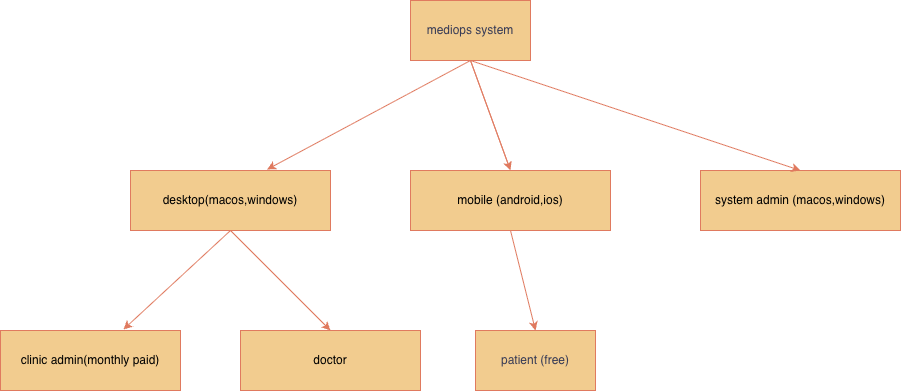

The diagram above was exported from draw.io. Its source (the exported page's mxGraphModel, read from the mxfile embedded in the PNG):
<mxGraphModel dx="1859" dy="1953" grid="1" gridSize="10" guides="1" tooltips="1" connect="1" arrows="1" fold="1" page="1" pageScale="1" pageWidth="850" pageHeight="1100" math="0" shadow="0">
  <root>
    <mxCell id="0" />
    <mxCell id="1" parent="0" />
    <mxCell id="gTmzFkzcJ541q1lRl04d-1" parent="1" style="rounded=0;whiteSpace=wrap;html=1;labelBackgroundColor=none;fillColor=#F2CC8F;strokeColor=#E07A5F;fontColor=#393C56;" value="mediops system" vertex="1">
      <mxGeometry height="60" width="120" x="240" y="-140" as="geometry" />
    </mxCell>
    <mxCell id="gTmzFkzcJ541q1lRl04d-2" parent="1" style="rounded=0;whiteSpace=wrap;html=1;labelBackgroundColor=none;fillColor=#F2CC8F;strokeColor=#E07A5F;fontColor=#393C56;" value="&lt;font style=&quot;color: rgb(0, 0, 0);&quot;&gt;clinic admin(monthly&amp;nbsp;&lt;span style=&quot;background-color: transparent;&quot;&gt;paid)&lt;/span&gt;&lt;/font&gt;" vertex="1">
      <mxGeometry height="60" width="180" x="-170" y="190" as="geometry" />
    </mxCell>
    <mxCell id="gTmzFkzcJ541q1lRl04d-3" parent="1" style="rounded=0;whiteSpace=wrap;html=1;labelBackgroundColor=none;fillColor=#F2CC8F;strokeColor=#E07A5F;fontColor=#393C56;" value="patient (free)" vertex="1">
      <mxGeometry height="60" width="120" x="305" y="190" as="geometry" />
    </mxCell>
    <mxCell id="gTmzFkzcJ541q1lRl04d-6" edge="1" parent="1" source="gTmzFkzcJ541q1lRl04d-16" style="endArrow=classic;html=1;rounded=0;exitX=0.5;exitY=1;exitDx=0;exitDy=0;entryX=0.5;entryY=0;entryDx=0;entryDy=0;labelBackgroundColor=none;strokeColor=#E07A5F;fontColor=default;" target="gTmzFkzcJ541q1lRl04d-3" value="">
      <mxGeometry height="50" relative="1" width="50" as="geometry">
        <mxPoint x="240" y="340" as="sourcePoint" />
        <mxPoint x="360" y="120" as="targetPoint" />
      </mxGeometry>
    </mxCell>
    <mxCell id="gTmzFkzcJ541q1lRl04d-7" edge="1" parent="1" source="gTmzFkzcJ541q1lRl04d-14" style="endArrow=classic;html=1;rounded=0;entryX=0.683;entryY=-0.017;entryDx=0;entryDy=0;entryPerimeter=0;labelBackgroundColor=none;strokeColor=#E07A5F;fontColor=default;exitX=0.5;exitY=1;exitDx=0;exitDy=0;" target="gTmzFkzcJ541q1lRl04d-2" value="">
      <mxGeometry height="50" relative="1" width="50" as="geometry">
        <mxPoint x="360" y="90" as="sourcePoint" />
        <mxPoint x="360" y="180" as="targetPoint" />
      </mxGeometry>
    </mxCell>
    <mxCell id="gTmzFkzcJ541q1lRl04d-15" edge="1" parent="1" source="gTmzFkzcJ541q1lRl04d-1" style="endArrow=classic;html=1;rounded=0;entryX=0.683;entryY=-0.017;entryDx=0;entryDy=0;entryPerimeter=0;labelBackgroundColor=none;strokeColor=#E07A5F;fontColor=default;exitX=0.5;exitY=1;exitDx=0;exitDy=0;" target="gTmzFkzcJ541q1lRl04d-14" value="">
      <mxGeometry height="50" relative="1" width="50" as="geometry">
        <mxPoint x="360" y="90" as="sourcePoint" />
        <mxPoint x="132" y="149" as="targetPoint" />
      </mxGeometry>
    </mxCell>
    <mxCell id="gTmzFkzcJ541q1lRl04d-14" parent="1" style="rounded=0;whiteSpace=wrap;html=1;labelBackgroundColor=none;fillColor=#F2CC8F;strokeColor=#E07A5F;fontColor=#393C56;" value="&lt;font color=&quot;#000000&quot;&gt;desktop(macos,windows)&lt;/font&gt;" vertex="1">
      <mxGeometry height="60" width="200" x="-40" y="30" as="geometry" />
    </mxCell>
    <mxCell id="gTmzFkzcJ541q1lRl04d-17" edge="1" parent="1" source="gTmzFkzcJ541q1lRl04d-1" style="endArrow=classic;html=1;rounded=0;exitX=0.5;exitY=1;exitDx=0;exitDy=0;entryX=0.5;entryY=0;entryDx=0;entryDy=0;labelBackgroundColor=none;strokeColor=#E07A5F;fontColor=default;" target="gTmzFkzcJ541q1lRl04d-16" value="">
      <mxGeometry height="50" relative="1" width="50" as="geometry">
        <mxPoint x="360" y="90" as="sourcePoint" />
        <mxPoint x="360" y="150" as="targetPoint" />
      </mxGeometry>
    </mxCell>
    <mxCell id="gTmzFkzcJ541q1lRl04d-18" edge="1" parent="1" source="gTmzFkzcJ541q1lRl04d-1" style="endArrow=classic;html=1;rounded=0;entryX=0.5;entryY=0;entryDx=0;entryDy=0;exitX=0.5;exitY=1;exitDx=0;exitDy=0;labelBackgroundColor=none;strokeColor=#E07A5F;fontColor=default;" target="gTmzFkzcJ541q1lRl04d-16" value="">
      <mxGeometry height="50" relative="1" width="50" as="geometry">
        <mxPoint x="360" y="90" as="sourcePoint" />
        <mxPoint x="570" y="150" as="targetPoint" />
      </mxGeometry>
    </mxCell>
    <mxCell id="gTmzFkzcJ541q1lRl04d-16" parent="1" style="rounded=0;whiteSpace=wrap;html=1;labelBackgroundColor=none;fillColor=#F2CC8F;strokeColor=#E07A5F;fontColor=#393C56;" value="&lt;font color=&quot;#000000&quot;&gt;mobile (android,ios)&lt;/font&gt;" vertex="1">
      <mxGeometry height="60" width="200" x="240" y="30" as="geometry" />
    </mxCell>
    <mxCell id="gTmzFkzcJ541q1lRl04d-19" parent="1" style="rounded=0;whiteSpace=wrap;html=1;labelBackgroundColor=none;fillColor=#F2CC8F;strokeColor=#E07A5F;fontColor=#393C56;" value="&lt;font color=&quot;#000000&quot;&gt;doctor&lt;/font&gt;" vertex="1">
      <mxGeometry height="60" width="180" x="70" y="190" as="geometry" />
    </mxCell>
    <mxCell id="gTmzFkzcJ541q1lRl04d-20" edge="1" parent="1" source="gTmzFkzcJ541q1lRl04d-14" style="endArrow=classic;html=1;rounded=0;entryX=0.5;entryY=0;entryDx=0;entryDy=0;labelBackgroundColor=none;strokeColor=#E07A5F;fontColor=default;exitX=0.5;exitY=1;exitDx=0;exitDy=0;" target="gTmzFkzcJ541q1lRl04d-19" value="">
      <mxGeometry height="50" relative="1" width="50" as="geometry">
        <mxPoint x="124" y="140" as="sourcePoint" />
        <mxPoint x="40" y="199" as="targetPoint" />
      </mxGeometry>
    </mxCell>
    <mxCell id="gTmzFkzcJ541q1lRl04d-21" parent="1" style="rounded=0;whiteSpace=wrap;html=1;labelBackgroundColor=none;fillColor=#F2CC8F;strokeColor=#E07A5F;fontColor=#393C56;" value="&lt;font color=&quot;#000000&quot;&gt;system admin (macos,windows)&lt;/font&gt;" vertex="1">
      <mxGeometry height="60" width="200" x="530" y="30" as="geometry" />
    </mxCell>
    <mxCell id="gTmzFkzcJ541q1lRl04d-22" edge="1" parent="1" source="gTmzFkzcJ541q1lRl04d-1" style="endArrow=classic;html=1;rounded=0;entryX=0.5;entryY=0;entryDx=0;entryDy=0;exitX=0.5;exitY=1;exitDx=0;exitDy=0;labelBackgroundColor=none;strokeColor=#E07A5F;fontColor=default;" target="gTmzFkzcJ541q1lRl04d-21" value="">
      <mxGeometry height="50" relative="1" width="50" as="geometry">
        <mxPoint x="330" y="-50" as="sourcePoint" />
        <mxPoint x="450" y="80" as="targetPoint" />
      </mxGeometry>
    </mxCell>
  </root>
</mxGraphModel>